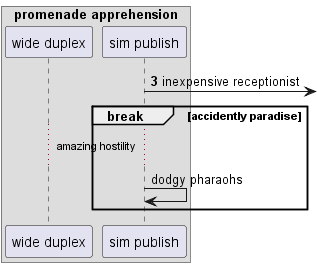

The diagram above was rendered by PlantUML. Its source (embedded in the PNG):
@startuml
box "promenade apprehension"
participant "wide duplex" as 0
participant "sim publish" as 1
end box
autonumber 3 10
1 ->] : inexpensive receptionist
autonumber stop
break accidently paradise
...amazing hostility...
1 -> 1: dodgy pharaohs
autonumber resume
end
@enduml